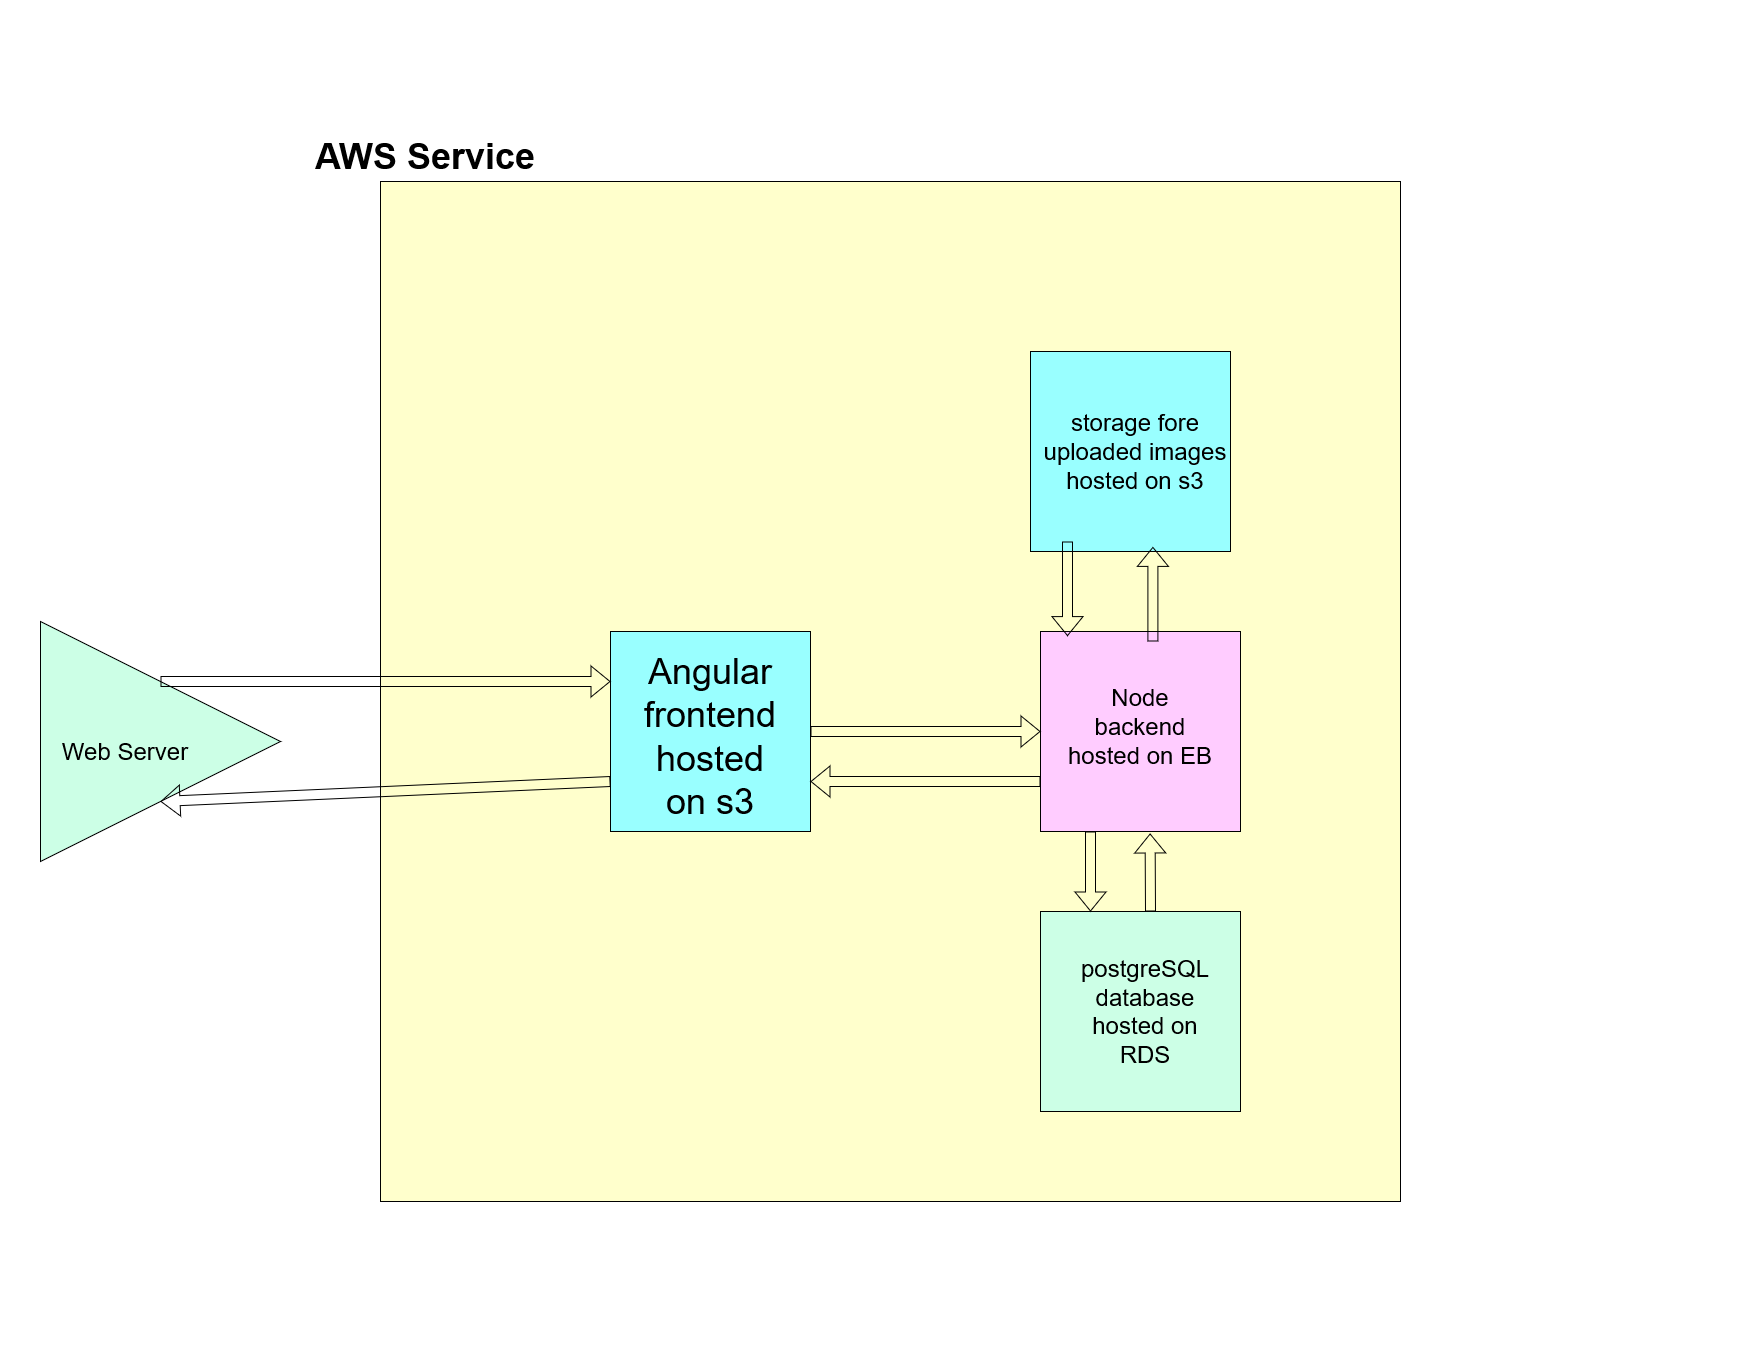

The diagram above was exported from draw.io. Its source (the exported page's mxGraphModel, read from the mxfile embedded in the PNG):
<mxGraphModel dx="1900" dy="3469" grid="1" gridSize="10" guides="1" tooltips="1" connect="1" arrows="1" fold="1" page="1" pageScale="1.5" pageWidth="1169" pageHeight="826" background="none" math="0" shadow="0">
  <root>
    <mxCell id="0" style=";html=1;" />
    <mxCell id="1" style=";html=1;" parent="0" />
    <mxCell id="3xYuAbtQSCjH3fNTmZA9-1" value="" style="whiteSpace=wrap;html=1;aspect=fixed;fillColor=#FFFFCC;" vertex="1" parent="1">
      <mxGeometry x="380" y="-310" width="1020" height="1020" as="geometry" />
    </mxCell>
    <mxCell id="3xYuAbtQSCjH3fNTmZA9-3" value="" style="whiteSpace=wrap;html=1;aspect=fixed;fillColor=#99FFFF;" vertex="1" parent="1">
      <mxGeometry x="610" y="140" width="200" height="200" as="geometry" />
    </mxCell>
    <mxCell id="3xYuAbtQSCjH3fNTmZA9-4" value="" style="whiteSpace=wrap;html=1;aspect=fixed;fillColor=#99FFFF;" vertex="1" parent="1">
      <mxGeometry x="1030" y="-140" width="200" height="200" as="geometry" />
    </mxCell>
    <mxCell id="3xYuAbtQSCjH3fNTmZA9-5" value="" style="whiteSpace=wrap;html=1;aspect=fixed;fillColor=#FFCCFF;" vertex="1" parent="1">
      <mxGeometry x="1040" y="140" width="200" height="200" as="geometry" />
    </mxCell>
    <mxCell id="3xYuAbtQSCjH3fNTmZA9-6" value="" style="whiteSpace=wrap;html=1;aspect=fixed;fillColor=#CCFFE6;" vertex="1" parent="1">
      <mxGeometry x="1040" y="420" width="200" height="200" as="geometry" />
    </mxCell>
    <mxCell id="3xYuAbtQSCjH3fNTmZA9-9" value="" style="endArrow=classic;html=1;rounded=0;shape=flexArrow;" edge="1" parent="1" source="3xYuAbtQSCjH3fNTmZA9-3" target="3xYuAbtQSCjH3fNTmZA9-5">
      <mxGeometry width="50" height="50" relative="1" as="geometry">
        <mxPoint x="940" y="640" as="sourcePoint" />
        <mxPoint x="990" y="590" as="targetPoint" />
      </mxGeometry>
    </mxCell>
    <mxCell id="3xYuAbtQSCjH3fNTmZA9-11" value="" style="endArrow=classic;html=1;rounded=0;entryX=1;entryY=0.75;entryDx=0;entryDy=0;exitX=0;exitY=0.75;exitDx=0;exitDy=0;shape=flexArrow;" edge="1" parent="1" source="3xYuAbtQSCjH3fNTmZA9-5" target="3xYuAbtQSCjH3fNTmZA9-3">
      <mxGeometry width="50" height="50" relative="1" as="geometry">
        <mxPoint x="940" y="320" as="sourcePoint" />
        <mxPoint x="990" y="270" as="targetPoint" />
      </mxGeometry>
    </mxCell>
    <mxCell id="3xYuAbtQSCjH3fNTmZA9-12" value="" style="endArrow=classic;html=1;rounded=0;entryX=0.135;entryY=0.023;entryDx=0;entryDy=0;entryPerimeter=0;exitX=0.185;exitY=0.95;exitDx=0;exitDy=0;exitPerimeter=0;shape=flexArrow;" edge="1" parent="1" source="3xYuAbtQSCjH3fNTmZA9-4" target="3xYuAbtQSCjH3fNTmZA9-5">
      <mxGeometry width="50" height="50" relative="1" as="geometry">
        <mxPoint x="1010" y="70" as="sourcePoint" />
        <mxPoint x="1240" y="70" as="targetPoint" />
      </mxGeometry>
    </mxCell>
    <mxCell id="3xYuAbtQSCjH3fNTmZA9-14" value="" style="endArrow=classic;html=1;rounded=0;entryX=0.612;entryY=0.977;entryDx=0;entryDy=0;entryPerimeter=0;exitX=0.562;exitY=0.05;exitDx=0;exitDy=0;exitPerimeter=0;shape=flexArrow;" edge="1" parent="1" source="3xYuAbtQSCjH3fNTmZA9-5" target="3xYuAbtQSCjH3fNTmZA9-4">
      <mxGeometry width="50" height="50" relative="1" as="geometry">
        <mxPoint x="940" y="320" as="sourcePoint" />
        <mxPoint x="990" y="270" as="targetPoint" />
      </mxGeometry>
    </mxCell>
    <mxCell id="3xYuAbtQSCjH3fNTmZA9-16" value="" style="endArrow=classic;html=1;rounded=0;entryX=0.548;entryY=1.01;entryDx=0;entryDy=0;entryPerimeter=0;shape=flexArrow;" edge="1" parent="1" target="3xYuAbtQSCjH3fNTmZA9-5">
      <mxGeometry width="50" height="50" relative="1" as="geometry">
        <mxPoint x="1150" y="420" as="sourcePoint" />
        <mxPoint x="1160" y="330" as="targetPoint" />
      </mxGeometry>
    </mxCell>
    <mxCell id="3xYuAbtQSCjH3fNTmZA9-17" value="" style="endArrow=classic;html=1;rounded=0;entryX=0.25;entryY=0;entryDx=0;entryDy=0;exitX=0.25;exitY=1;exitDx=0;exitDy=0;shape=flexArrow;" edge="1" parent="1" source="3xYuAbtQSCjH3fNTmZA9-5" target="3xYuAbtQSCjH3fNTmZA9-6">
      <mxGeometry width="50" height="50" relative="1" as="geometry">
        <mxPoint x="1077" y="60" as="sourcePoint" />
        <mxPoint x="1077" y="154.5999999999999" as="targetPoint" />
      </mxGeometry>
    </mxCell>
    <mxCell id="3xYuAbtQSCjH3fNTmZA9-18" value="" style="triangle;whiteSpace=wrap;html=1;fillColor=#CCFFE6;" vertex="1" parent="1">
      <mxGeometry x="40" y="130" width="240" height="240" as="geometry" />
    </mxCell>
    <mxCell id="3xYuAbtQSCjH3fNTmZA9-19" value="" style="endArrow=classic;html=1;rounded=0;exitX=0.5;exitY=0;exitDx=0;exitDy=0;entryX=0;entryY=0.25;entryDx=0;entryDy=0;shape=flexArrow;" edge="1" parent="1" source="3xYuAbtQSCjH3fNTmZA9-18" target="3xYuAbtQSCjH3fNTmZA9-3">
      <mxGeometry width="50" height="50" relative="1" as="geometry">
        <mxPoint x="690" y="260" as="sourcePoint" />
        <mxPoint x="740" y="210" as="targetPoint" />
      </mxGeometry>
    </mxCell>
    <mxCell id="3xYuAbtQSCjH3fNTmZA9-20" value="" style="endArrow=classic;html=1;rounded=0;entryX=0.5;entryY=1;entryDx=0;entryDy=0;exitX=0;exitY=0.75;exitDx=0;exitDy=0;shape=flexArrow;" edge="1" parent="1" source="3xYuAbtQSCjH3fNTmZA9-3" target="3xYuAbtQSCjH3fNTmZA9-18">
      <mxGeometry width="50" height="50" relative="1" as="geometry">
        <mxPoint x="340" y="460" as="sourcePoint" />
        <mxPoint x="390" y="410" as="targetPoint" />
      </mxGeometry>
    </mxCell>
    <mxCell id="3xYuAbtQSCjH3fNTmZA9-22" value="&lt;font style=&quot;font-size: 24px&quot;&gt;Web Server&lt;/font&gt;" style="text;html=1;strokeColor=none;fillColor=none;align=center;verticalAlign=middle;whiteSpace=wrap;rounded=0;" vertex="1" parent="1">
      <mxGeometry x="50" y="180" width="150" height="160" as="geometry" />
    </mxCell>
    <mxCell id="3xYuAbtQSCjH3fNTmZA9-23" value="&lt;b&gt;&lt;font style=&quot;font-size: 36px&quot;&gt;AWS Service&lt;/font&gt;&lt;/b&gt;" style="text;html=1;strokeColor=none;fillColor=none;align=center;verticalAlign=middle;whiteSpace=wrap;rounded=0;fontSize=24;" vertex="1" parent="1">
      <mxGeometry x="190" y="-460" width="470" height="250" as="geometry" />
    </mxCell>
    <mxCell id="3xYuAbtQSCjH3fNTmZA9-24" value="&lt;div&gt;Angular&lt;/div&gt;&lt;div&gt;frontend&lt;/div&gt;&lt;div&gt;hosted on s3&lt;br&gt;&lt;/div&gt;" style="text;html=1;strokeColor=none;fillColor=none;align=center;verticalAlign=middle;whiteSpace=wrap;rounded=0;fontSize=36;" vertex="1" parent="1">
      <mxGeometry x="670" y="210" width="80" height="70" as="geometry" />
    </mxCell>
    <mxCell id="3xYuAbtQSCjH3fNTmZA9-27" value="&lt;div&gt;storage fore&lt;/div&gt;&lt;div&gt;uploaded images&lt;/div&gt;&lt;div&gt;hosted on s3&lt;br&gt;&lt;/div&gt;" style="text;html=1;strokeColor=none;fillColor=none;align=center;verticalAlign=middle;whiteSpace=wrap;rounded=0;fontSize=24;" vertex="1" parent="1">
      <mxGeometry x="1040" y="-130" width="190" height="180" as="geometry" />
    </mxCell>
    <mxCell id="3xYuAbtQSCjH3fNTmZA9-28" value="&lt;div&gt;Node&lt;/div&gt;&lt;div&gt;backend&lt;/div&gt;&lt;div&gt;hosted on EB&lt;br&gt;&lt;/div&gt;" style="text;html=1;strokeColor=none;fillColor=none;align=center;verticalAlign=middle;whiteSpace=wrap;rounded=0;fontSize=24;" vertex="1" parent="1">
      <mxGeometry x="1050" y="140" width="180" height="190" as="geometry" />
    </mxCell>
    <mxCell id="3xYuAbtQSCjH3fNTmZA9-29" value="&lt;div&gt;postgreSQL&lt;/div&gt;&lt;div&gt;database&lt;/div&gt;&lt;div&gt;hosted on &lt;br&gt;&lt;/div&gt;&lt;div&gt;RDS&lt;br&gt;&lt;/div&gt;" style="text;html=1;strokeColor=none;fillColor=none;align=center;verticalAlign=middle;whiteSpace=wrap;rounded=0;fontSize=24;" vertex="1" parent="1">
      <mxGeometry x="1050" y="430" width="190" height="180" as="geometry" />
    </mxCell>
  </root>
</mxGraphModel>